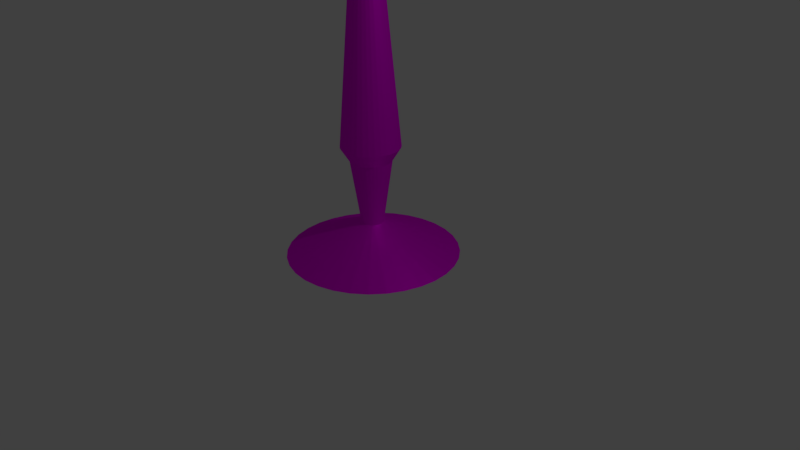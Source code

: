 # Source: pillar_001.blend  (saved by Blender 2.77.0; exported with 4.5.12 LTS)
import bpy
from mathutils import Matrix  # noqa: F401  (used for matrix-valued properties, if any)

bpy.ops.wm.read_factory_settings(use_empty=True)
scene = bpy.context.scene
scene.name = 'Scene'

# ---- collections
col_collection_1 = bpy.data.collections.new('Collection 1'); scene.collection.children.link(col_collection_1)

# ---- images (referenced by path relative to the original .blend; pixels are not part of the script)
import os
ASSET_DIR = os.environ.get("B2B_ASSET_DIR", "")  # directory of the original .blend (textures are referenced by path, not embedded)
HERE = os.path.dirname(os.path.abspath(__file__))  # packed textures are extracted next to this script under _unpacked/

def load_image(name, relpath, width, height, colorspace="sRGB"):
    """Load a texture the original file referenced (path relative to the .blend, or extracted next to this script)."""
    p = next((c for c in (os.path.join(HERE, relpath), os.path.join(ASSET_DIR, relpath)) if relpath and os.path.exists(c)), "")
    if p:
        img = bpy.data.images.load(p, check_existing=True)
        img.name = name
    else:  # same state as the original file: an image datablock whose file is absent (Cycles renders it pink)
        img = bpy.data.images.new(name, width, height)
        img.source = "FILE"
        img.filepath = "//" + (relpath or name)
    img.colorspace_settings.name = colorspace
    return img
img_pillar_jpg = load_image('pillar.jpg', 'pillar.jpg', 1024, 1024, 'sRGB')

# ---- materials (node trees are filled in below, after node groups)
mat_material_001 = bpy.data.materials.new('Material.001')
mat_material_001.alpha_threshold = 0.0
mat_material_001.roughness = 0.5

# ---- material node trees
mat_material_001.use_nodes = True; mat_material_001.node_tree.nodes.clear()
_N = mat_material_001.node_tree.nodes; _L = mat_material_001.node_tree.links
n0 = _N.new('ShaderNodeOutputMaterial'); n0.name = 'Material Output'; n0.location = (460, 300)
n1 = _N.new('ShaderNodeBsdfDiffuse'); n1.name = 'Diffuse BSDF'; n1.location = (10, 300)
n2 = _N.new('ShaderNodeMixShader'); n2.name = 'Mix Shader'; n2.location = (240, 344)
n3 = _N.new('ShaderNodeBsdfAnisotropic'); n3.name = 'Glossy BSDF'; n3.location = (22, 493)
n3.width = 154
n3.distribution = 'GGX'
n3.inputs[1].default_value = 0.4472
n4 = _N.new('ShaderNodeTexImage'); n4.name = 'Image Texture'; n4.location = (-249, 446)
n4.width = 140
n4.image = img_pillar_jpg
_L.new(n1.outputs[0], n2.inputs[2])
_L.new(n2.outputs[0], n0.inputs[0])
_L.new(n3.outputs[0], n2.inputs[1])
_L.new(n4.outputs[0], n3.inputs[0])
_L.new(n4.outputs[0], n1.inputs[0])
n0.is_active_output = True

# ---- world
world_world = bpy.data.worlds.new('World'); scene.world = world_world
world_world.color = (0.05088, 0.05088, 0.05088)
world_world.use_sun_shadow = False
world_world.sun_shadow_jitter_overblur = 0.0
world_world.cycles.sampling_method = 'MANUAL'

# ---- cameras
cam_camera = bpy.data.cameras.new('Camera')
cam_camera.clip_end = 100.0
cam_camera.lens = 35.0
cam_camera.sensor_width = 32.0
cam_camera.sensor_height = 18.0
cam_camera.ortho_scale = 7.314
cam_camera.dof.focus_distance = 0.0

# ---- lights
light_lamp = bpy.data.lights.new('Lamp', 'POINT')
light_lamp.transmission_factor = 0.0
light_lamp.cutoff_distance = 30.0
light_lamp.energy = 100.0
light_lamp.shadow_buffer_clip_start = 1.001
light_lamp.shadow_soft_size = 0.1
light_lamp.shadow_maximum_resolution = 0.006
light_lamp.use_absolute_resolution = True

# ---- meshes
me_cylinder = bpy.data.meshes.new('Cylinder')
me_cylinder.from_pydata([(-4.05e-08, 1.109, -0.9406), (-3.402e-08, 1.05, 3.598), (0.2163, 1.087, -0.9406), (0.2048, 1.029, 3.598), (0.4242, 1.024, -0.9406), (0.4017, 0.9697, 3.598), (0.6159, 0.9217, -0.9406), (0.5831, 0.8727, 3.598), (0.7839, 0.7839, -0.9406), (0.7422, 0.7422, 3.598), (0.9217, 0.6159, -0.9406), (0.8727, 0.5831, 3.598), (1.024, 0.4242, -0.9406), (0.9697, 0.4017, 3.598), (1.087, 0.2163, -0.9406), (1.029, 0.2048, 3.598), (1.109, 5.611e-08, -0.9406), (1.05, 6.978e-08, 3.598), (1.087, -0.2163, -0.9406), (1.029, -0.2048, 3.598), (1.024, -0.4242, -0.9406), (0.9697, -0.4017, 3.598), (0.9217, -0.6159, -0.9406), (0.8727, -0.5831, 3.598), (0.7839, -0.7839, -0.9406), (0.7422, -0.7422, 3.598), (0.6159, -0.9217, -0.9406), (0.5831, -0.8727, 3.598), (0.4242, -1.024, -0.9406), (0.4017, -0.9697, 3.598), (0.2163, -1.087, -0.9406), (0.2048, -1.029, 3.598), (-4.017e-07, -1.109, -0.9406), (-3.76e-07, -1.05, 3.598), (-0.2163, -1.087, -0.9406), (-0.2048, -1.029, 3.598), (-0.4242, -1.024, -0.9406), (-0.4017, -0.9697, 3.598), (-0.6159, -0.9217, -0.9406), (-0.5831, -0.8727, 3.598), (-0.7839, -0.7839, -0.9406), (-0.7422, -0.7422, 3.598), (-0.9217, -0.6159, -0.9406), (-0.8727, -0.5831, 3.598), (-1.024, -0.4242, -0.9406), (-0.9697, -0.4017, 3.598), (-1.087, -0.2163, -0.9406), (-1.029, -0.2048, 3.598), (-1.109, 1.043e-06, -0.9406), (-1.05, 1.004e-06, 3.598), (-1.087, 0.2163, -0.9406), (-1.029, 0.2048, 3.598), (-1.024, 0.4242, -0.9406), (-0.9697, 0.4017, 3.598), (-0.9217, 0.6159, -0.9406), (-0.8727, 0.5831, 3.598), (-0.7839, 0.7839, -0.9406), (-0.7422, 0.7422, 3.598), (-0.6159, 0.9217, -0.9406), (-0.5831, 0.8727, 3.598), (-0.4242, 1.024, -0.9406), (-0.4017, 0.9697, 3.598), (-0.2163, 1.087, -0.9406), (-0.2048, 1.029, 3.598), (7.451e-08, 0.06145, 3.362), (0.01199, 0.06027, 3.362), (0.02352, 0.05678, 3.362), (0.03414, 0.0511, 3.362), (0.04345, 0.04345, 3.362), (0.0511, 0.03414, 3.362), (0.05677, 0.02352, 3.362), (0.06027, 0.01199, 3.362), (0.06145, 2.987e-07, 3.362), (0.06027, -0.01199, 3.362), (0.05677, -0.02352, 3.362), (0.0511, -0.03414, 3.362), (0.04345, -0.04345, 3.362), (0.03414, -0.0511, 3.362), (0.02352, -0.05677, 3.362), (0.01199, -0.06027, 3.362), (5.448e-08, -0.06145, 3.362), (-0.01199, -0.06027, 3.362), (-0.02352, -0.05677, 3.362), (-0.03414, -0.0511, 3.362), (-0.04345, -0.04345, 3.362), (-0.0511, -0.03414, 3.362), (-0.05677, -0.02352, 3.362), (-0.06027, -0.01199, 3.362), (-0.06145, 3.534e-07, 3.362), (-0.06027, 0.01199, 3.362), (-0.05677, 0.02352, 3.362), (-0.0511, 0.03414, 3.362), (-0.04345, 0.04345, 3.362), (-0.03414, 0.0511, 3.362), (-0.02352, 0.05678, 3.362), (-0.01199, 0.06027, 3.362), (0.02778, 0.1397, -0.5204), (0.05449, 0.1316, -0.5204), (0.07911, 0.1184, -0.5204), (0.1007, 0.1007, -0.5204), (0.1184, 0.07911, -0.5204), (0.1316, 0.05449, -0.5204), (0.1397, 0.02778, -0.5204), (0.1424, 2.879e-07, -0.5204), (0.1397, -0.02778, -0.5204), (0.1316, -0.05449, -0.5204), (0.1184, -0.07911, -0.5204), (0.1007, -0.1007, -0.5204), (0.07911, -0.1184, -0.5204), (0.05449, -0.1316, -0.5204), (0.02778, -0.1397, -0.5204), (1.982e-08, -0.1424, -0.5204), (-0.02778, -0.1397, -0.5204), (-0.05449, -0.1316, -0.5204), (-0.07911, -0.1184, -0.5204), (-0.1007, -0.1007, -0.5204), (-0.1184, -0.07911, -0.5204), (-0.1316, -0.05449, -0.5204), (-0.1397, -0.02778, -0.5204), (-0.1424, 4.146e-07, -0.5204), (-0.1397, 0.02778, -0.5204), (-0.1316, 0.0545, -0.5204), (-0.1184, 0.07911, -0.5204), (-0.1007, 0.1007, -0.5204), (-0.07911, 0.1184, -0.5204), (-0.05449, 0.1316, -0.5204), (-0.02778, 0.1397, -0.5204), (6.622e-08, 0.1424, -0.5204), (5.399e-08, 0.2654, 0.3091), (0.05177, 0.2603, 0.3091), (0.1016, 0.2452, 0.3091), (0.1474, 0.2207, 0.3091), (0.1877, 0.1877, 0.3091), (0.2207, 0.1474, 0.3091), (0.2452, 0.1016, 0.3091), (0.2603, 0.05177, 0.3091), (0.2654, 2.514e-07, 0.3091), (0.2603, -0.05177, 0.3091), (0.2452, -0.1016, 0.3091), (0.2207, -0.1474, 0.3091), (0.1877, -0.1877, 0.3091), (0.1474, -0.2207, 0.3091), (0.1016, -0.2452, 0.3091), (0.05177, -0.2603, 0.3091), (-3.248e-08, -0.2654, 0.3091), (-0.05177, -0.2603, 0.3091), (-0.1016, -0.2452, 0.3091), (-0.1474, -0.2207, 0.3091), (-0.1877, -0.1876, 0.3091), (-0.2207, -0.1474, 0.3091), (-0.2452, -0.1016, 0.3091), (-0.2603, -0.05177, 0.3091), (-0.2654, 4.877e-07, 0.3091), (-0.2603, 0.05177, 0.3091), (-0.2452, 0.1016, 0.3091), (-0.2207, 0.1474, 0.3091), (-0.1876, 0.1877, 0.3091), (-0.1474, 0.2207, 0.3091), (-0.1016, 0.2452, 0.3091), (-0.05177, 0.2603, 0.3091), (3.881e-08, 0.3769, 0.487), (0.07353, 0.3696, 0.487), (0.1442, 0.3482, 0.487), (0.2094, 0.3134, 0.487), (0.2665, 0.2665, 0.487), (0.3134, 0.2094, 0.487), (0.3482, 0.1442, 0.487), (0.3696, 0.07353, 0.487), (0.3769, 2.264e-07, 0.487), (0.3696, -0.07353, 0.487), (0.3482, -0.1442, 0.487), (0.3134, -0.2094, 0.487), (0.2665, -0.2665, 0.487), (0.2094, -0.3134, 0.487), (0.1442, -0.3482, 0.487), (0.07353, -0.3696, 0.487), (-8.399e-08, -0.3769, 0.487), (-0.07353, -0.3696, 0.487), (-0.1442, -0.3482, 0.487), (-0.2094, -0.3134, 0.487), (-0.2665, -0.2665, 0.487), (-0.3134, -0.2094, 0.487), (-0.3482, -0.1442, 0.487), (-0.3696, -0.07353, 0.487), (-0.3769, 5.619e-07, 0.487), (-0.3696, 0.07353, 0.487), (-0.3482, 0.1442, 0.487), (-0.3134, 0.2094, 0.487), (-0.2665, 0.2665, 0.487), (-0.2094, 0.3134, 0.487), (-0.1442, 0.3482, 0.487), (-0.07353, 0.3696, 0.487), (6.21e-08, 0.1753, 2.815), (0.03419, 0.1719, 2.815), (0.06707, 0.1619, 2.815), (0.09736, 0.1457, 2.815), (0.1239, 0.1239, 2.815), (0.1457, 0.09736, 2.815), (0.1619, 0.06707, 2.815), (0.1719, 0.03419, 2.815), (0.1753, 2.851e-07, 2.815), (0.1719, -0.03419, 2.815), (0.1619, -0.06707, 2.815), (0.1457, -0.09736, 2.815), (0.1239, -0.1239, 2.815), (0.09736, -0.1457, 2.815), (0.06707, -0.1619, 2.815), (0.03419, -0.1719, 2.815), (4.997e-09, -0.1753, 2.815), (-0.03419, -0.1719, 2.815), (-0.06707, -0.1619, 2.815), (-0.09736, -0.1457, 2.815), (-0.1239, -0.1239, 2.815), (-0.1457, -0.09736, 2.815), (-0.1619, -0.06707, 2.815), (-0.1719, -0.03419, 2.815), (-0.1753, 4.41e-07, 2.815), (-0.1719, 0.03419, 2.815), (-0.1619, 0.06707, 2.815), (-0.1457, 0.09736, 2.815), (-0.1239, 0.1239, 2.815), (-0.09736, 0.1457, 2.815), (-0.06707, 0.1619, 2.815), (-0.03419, 0.1719, 2.815)], [], [(64, 1, 3, 65), (65, 3, 5, 66), (66, 5, 7, 67), (67, 7, 9, 68), (68, 9, 11, 69), (69, 11, 13, 70), (70, 13, 15, 71), (71, 15, 17, 72), (72, 17, 19, 73), (73, 19, 21, 74), (74, 21, 23, 75), (75, 23, 25, 76), (76, 25, 27, 77), (77, 27, 29, 78), (78, 29, 31, 79), (79, 31, 33, 80), (80, 33, 35, 81), (81, 35, 37, 82), (82, 37, 39, 83), (83, 39, 41, 84), (84, 41, 43, 85), (85, 43, 45, 86), (86, 45, 47, 87), (87, 47, 49, 88), (88, 49, 51, 89), (89, 51, 53, 90), (90, 53, 55, 91), (91, 55, 57, 92), (92, 57, 59, 93), (93, 59, 61, 94), (3, 1, 63, 61, 59, 57, 55, 53, 51, 49, 47, 45, 43, 41, 39, 37, 35, 33, 31, 29, 27, 25, 23, 21, 19, 17, 15, 13, 11, 9, 7, 5), (94, 61, 63, 95), (95, 63, 1, 64), (0, 2, 4, 6, 8, 10, 12, 14, 16, 18, 20, 22, 24, 26, 28, 30, 32, 34, 36, 38, 40, 42, 44, 46, 48, 50, 52, 54, 56, 58, 60, 62), (223, 95, 64, 192), (222, 94, 95, 223), (221, 93, 94, 222), (220, 92, 93, 221), (219, 91, 92, 220), (218, 90, 91, 219), (217, 89, 90, 218), (216, 88, 89, 217), (215, 87, 88, 216), (214, 86, 87, 215), (213, 85, 86, 214), (212, 84, 85, 213), (211, 83, 84, 212), (210, 82, 83, 211), (209, 81, 82, 210), (208, 80, 81, 209), (207, 79, 80, 208), (206, 78, 79, 207), (205, 77, 78, 206), (204, 76, 77, 205), (203, 75, 76, 204), (202, 74, 75, 203), (201, 73, 74, 202), (200, 72, 73, 201), (199, 71, 72, 200), (198, 70, 71, 199), (197, 69, 70, 198), (196, 68, 69, 197), (195, 67, 68, 196), (194, 66, 67, 195), (193, 65, 66, 194), (192, 64, 65, 193), (0, 127, 96, 2), (2, 96, 97, 4), (4, 97, 98, 6), (6, 98, 99, 8), (8, 99, 100, 10), (10, 100, 101, 12), (12, 101, 102, 14), (14, 102, 103, 16), (16, 103, 104, 18), (18, 104, 105, 20), (20, 105, 106, 22), (22, 106, 107, 24), (24, 107, 108, 26), (26, 108, 109, 28), (28, 109, 110, 30), (30, 110, 111, 32), (32, 111, 112, 34), (34, 112, 113, 36), (36, 113, 114, 38), (38, 114, 115, 40), (40, 115, 116, 42), (42, 116, 117, 44), (44, 117, 118, 46), (46, 118, 119, 48), (48, 119, 120, 50), (50, 120, 121, 52), (52, 121, 122, 54), (54, 122, 123, 56), (56, 123, 124, 58), (58, 124, 125, 60), (60, 125, 126, 62), (62, 126, 127, 0), (127, 128, 129, 96), (96, 129, 130, 97), (97, 130, 131, 98), (98, 131, 132, 99), (99, 132, 133, 100), (100, 133, 134, 101), (101, 134, 135, 102), (102, 135, 136, 103), (103, 136, 137, 104), (104, 137, 138, 105), (105, 138, 139, 106), (106, 139, 140, 107), (107, 140, 141, 108), (108, 141, 142, 109), (109, 142, 143, 110), (110, 143, 144, 111), (111, 144, 145, 112), (112, 145, 146, 113), (113, 146, 147, 114), (114, 147, 148, 115), (115, 148, 149, 116), (116, 149, 150, 117), (117, 150, 151, 118), (118, 151, 152, 119), (119, 152, 153, 120), (120, 153, 154, 121), (121, 154, 155, 122), (122, 155, 156, 123), (123, 156, 157, 124), (124, 157, 158, 125), (125, 158, 159, 126), (126, 159, 128, 127), (128, 160, 161, 129), (129, 161, 162, 130), (130, 162, 163, 131), (131, 163, 164, 132), (132, 164, 165, 133), (133, 165, 166, 134), (134, 166, 167, 135), (135, 167, 168, 136), (136, 168, 169, 137), (137, 169, 170, 138), (138, 170, 171, 139), (139, 171, 172, 140), (140, 172, 173, 141), (141, 173, 174, 142), (142, 174, 175, 143), (143, 175, 176, 144), (144, 176, 177, 145), (145, 177, 178, 146), (146, 178, 179, 147), (147, 179, 180, 148), (148, 180, 181, 149), (149, 181, 182, 150), (150, 182, 183, 151), (151, 183, 184, 152), (152, 184, 185, 153), (153, 185, 186, 154), (154, 186, 187, 155), (155, 187, 188, 156), (156, 188, 189, 157), (157, 189, 190, 158), (158, 190, 191, 159), (159, 191, 160, 128), (160, 192, 193, 161), (161, 193, 194, 162), (162, 194, 195, 163), (163, 195, 196, 164), (164, 196, 197, 165), (165, 197, 198, 166), (166, 198, 199, 167), (167, 199, 200, 168), (168, 200, 201, 169), (169, 201, 202, 170), (170, 202, 203, 171), (171, 203, 204, 172), (172, 204, 205, 173), (173, 205, 206, 174), (174, 206, 207, 175), (175, 207, 208, 176), (176, 208, 209, 177), (177, 209, 210, 178), (178, 210, 211, 179), (179, 211, 212, 180), (180, 212, 213, 181), (181, 213, 214, 182), (182, 214, 215, 183), (183, 215, 216, 184), (184, 216, 217, 185), (185, 217, 218, 186), (186, 218, 219, 187), (187, 219, 220, 188), (188, 220, 221, 189), (189, 221, 222, 190), (190, 222, 223, 191), (191, 223, 192, 160)])
_uv = me_cylinder.uv_layers.new(name='UVMap')
_uv.uv.foreach_set('vector', [0.4789, 0.9246, 0.4409, 1.085, 0.4302, 1.08, 0.4766, 0.9242, 0.4766, 0.9242, 0.4302, 1.08, 0.4185, 1.073, 0.4743, 0.9238, 0.4743, 0.9238, 0.4185, 1.073, 0.406, 1.063, 0.472, 0.9233, 0.472, 0.9233, 0.406, 1.063, 0.3928, 1.05, 0.4696, 0.9226, 0.4696, 0.9226, 0.3928, 1.05, 0.3795, 1.034, 0.4673, 0.9219, 0.4673, 0.9219, 0.3795, 1.034, 0.3666, 1.012, 0.4649, 0.9209, 0.4649, 0.9209, 0.3666, 1.012, 0.3551, 0.9837, 0.4624, 0.9198, 0.5373, 0.9219, 0.6357, 0.987, 0.6261, 1.01, 0.5347, 0.9231, 0.5347, 0.9231, 0.6261, 1.01, 0.6156, 1.028, 0.5323, 0.9241, 0.5323, 0.9241, 0.6156, 1.028, 0.6048, 1.043, 0.5299, 0.9248, 0.5299, 0.9248, 0.6048, 1.043, 0.5942, 1.054, 0.5275, 0.9253, 0.5275, 0.9253, 0.5942, 1.054, 0.584, 1.064, 0.5251, 0.9257, 0.5251, 0.9257, 0.584, 1.064, 0.5744, 1.071, 0.5228, 0.926, 0.5228, 0.926, 0.5744, 1.071, 0.5655, 1.076, 0.5205, 0.9262, 0.5205, 0.9262, 0.5655, 1.076, 0.5572, 1.081, 0.5182, 0.9263, 0.5182, 0.9263, 0.5572, 1.081, 0.5496, 1.084, 0.5158, 0.9264, 0.5158, 0.9264, 0.5496, 1.084, 0.5424, 1.087, 0.5135, 0.9264, 0.5135, 0.9264, 0.5424, 1.087, 0.5358, 1.089, 0.5112, 0.9264, 0.5112, 0.9264, 0.5358, 1.089, 0.5295, 1.091, 0.5089, 0.9264, 0.5089, 0.9264, 0.5295, 1.091, 0.5236, 1.092, 0.5066, 0.9263, 0.5066, 0.9263, 0.5236, 1.092, 0.5178, 1.093, 0.5043, 0.9263, 0.5043, 0.9263, 0.5178, 1.093, 0.5121, 1.094, 0.502, 0.9262, 0.502, 0.9262, 0.5121, 1.094, 0.5065, 1.095, 0.4996, 0.9261, 0.4996, 0.9261, 0.5065, 1.095, 0.5008, 1.095, 0.4973, 0.926, 0.4973, 0.926, 0.5008, 1.095, 0.495, 1.095, 0.495, 0.9259, 0.495, 0.9259, 0.495, 1.095, 0.4888, 1.095, 0.4927, 0.9258, 0.4927, 0.9258, 0.4888, 1.095, 0.4823, 1.095, 0.4904, 0.9256, 0.4904, 0.9256, 0.4823, 1.095, 0.4754, 1.094, 0.4881, 0.9255, 0.4881, 0.9255, 0.4754, 1.094, 0.4679, 1.093, 0.4858, 0.9253, 0.4858, 0.9253, 0.4679, 1.093, 0.4597, 1.091, 0.4835, 0.9251, 0.9571, 0.9081, 0.9419, 0.9288, 0.924, 0.9451, 0.9041, 0.9564, 0.883, 0.9621, 0.8615, 0.9621, 0.8404, 0.9564, 0.8205, 0.9451, 0.8027, 0.9288, 0.7874, 0.9081, 0.7755, 0.8837, 0.7673, 0.8565, 0.7631, 0.8278, 0.7631, 0.7984, 0.7673, 0.7696, 0.7755, 0.7425, 0.7874, 0.7181, 0.8027, 0.6973, 0.8205, 0.681, 0.8404, 0.6698, 0.8615, 0.6641, 0.883, 0.6641, 0.9041, 0.6698, 0.924, 0.681, 0.9419, 0.6973, 0.9571, 0.7181, 0.969, 0.7425, 0.9773, 0.7696, 0.9815, 0.7984, 0.9815, 0.8278, 0.9773, 0.8565, 0.969, 0.8837, 0.4835, 0.9251, 0.4597, 1.091, 0.4507, 1.089, 0.4812, 0.9249, 0.4812, 0.9249, 0.4507, 1.089, 0.4409, 1.085, 0.4789, 0.9246, 0.9006, 0.01138, 0.9216, 0.02324, 0.9405, 0.04046, 0.9565, 0.06238, 0.9692, 0.08816, 0.9779, 0.1168, 0.9823, 0.1472, 0.9823, 0.1782, 0.9779, 0.2086, 0.9692, 0.2373, 0.9565, 0.263, 0.9405, 0.285, 0.9216, 0.3022, 0.9006, 0.314, 0.8783, 0.3201, 0.8556, 0.3201, 0.8333, 0.314, 0.8123, 0.3022, 0.7934, 0.285, 0.7774, 0.263, 0.7647, 0.2373, 0.7561, 0.2086, 0.7516, 0.1782, 0.7516, 0.1472, 0.7561, 0.1168, 0.7647, 0.08816, 0.7774, 0.06238, 0.7934, 0.04046, 0.8123, 0.02324, 0.8333, 0.01138, 0.8556, 0.005327, 0.8783, 0.005327, 0.4658, 0.7949, 0.4812, 0.9249, 0.4789, 0.9246, 0.4613, 0.7958, 0.4703, 0.7941, 0.4835, 0.9251, 0.4812, 0.9249, 0.4658, 0.7949, 0.4748, 0.7935, 0.4858, 0.9253, 0.4835, 0.9251, 0.4703, 0.7941, 0.4792, 0.793, 0.4881, 0.9255, 0.4858, 0.9253, 0.4748, 0.7935, 0.4837, 0.7925, 0.4904, 0.9256, 0.4881, 0.9255, 0.4792, 0.793, 0.4881, 0.7923, 0.4927, 0.9258, 0.4904, 0.9256, 0.4837, 0.7925, 0.4926, 0.7921, 0.495, 0.9259, 0.4927, 0.9258, 0.4881, 0.7923, 0.497, 0.792, 0.4973, 0.926, 0.495, 0.9259, 0.4926, 0.7921, 0.5015, 0.792, 0.4996, 0.9261, 0.4973, 0.926, 0.497, 0.792, 0.5059, 0.7922, 0.502, 0.9262, 0.4996, 0.9261, 0.5015, 0.792, 0.5103, 0.7924, 0.5043, 0.9263, 0.502, 0.9262, 0.5059, 0.7922, 0.5148, 0.7928, 0.5066, 0.9263, 0.5043, 0.9263, 0.5103, 0.7924, 0.5192, 0.7932, 0.5089, 0.9264, 0.5066, 0.9263, 0.5148, 0.7928, 0.5237, 0.7938, 0.5112, 0.9264, 0.5089, 0.9264, 0.5192, 0.7932, 0.5282, 0.7945, 0.5135, 0.9264, 0.5112, 0.9264, 0.5237, 0.7938, 0.5326, 0.7954, 0.5158, 0.9264, 0.5135, 0.9264, 0.5282, 0.7945, 0.5372, 0.7963, 0.5182, 0.9263, 0.5158, 0.9264, 0.5326, 0.7954, 0.5417, 0.7974, 0.5205, 0.9262, 0.5182, 0.9263, 0.5372, 0.7963, 0.5462, 0.7986, 0.5228, 0.926, 0.5205, 0.9262, 0.5417, 0.7974, 0.5508, 0.7999, 0.5251, 0.9257, 0.5228, 0.926, 0.5462, 0.7986, 0.5554, 0.8014, 0.5275, 0.9253, 0.5251, 0.9257, 0.5508, 0.7999, 0.56, 0.803, 0.5299, 0.9248, 0.5275, 0.9253, 0.5554, 0.8014, 0.5647, 0.8048, 0.5323, 0.9241, 0.5299, 0.9248, 0.56, 0.803, 0.5695, 0.8068, 0.5347, 0.9231, 0.5323, 0.9241, 0.5647, 0.8048, 0.5743, 0.809, 0.5373, 0.9219, 0.5347, 0.9231, 0.5695, 0.8068, 0.4335, 0.804, 0.4649, 0.9209, 0.4624, 0.9198, 0.4288, 0.8059, 0.4383, 0.8022, 0.4673, 0.9219, 0.4649, 0.9209, 0.4335, 0.804, 0.4429, 0.8006, 0.4696, 0.9226, 0.4673, 0.9219, 0.4383, 0.8022, 0.4476, 0.7992, 0.472, 0.9233, 0.4696, 0.9226, 0.4429, 0.8006, 0.4522, 0.7979, 0.4743, 0.9238, 0.472, 0.9233, 0.4476, 0.7992, 0.4567, 0.7968, 0.4766, 0.9242, 0.4743, 0.9238, 0.4522, 0.7979, 0.4613, 0.7958, 0.4789, 0.9246, 0.4766, 0.9242, 0.4567, 0.7968, 0.3784, -0.04969, 0.4569, 0.1952, 0.4511, 0.1962, 0.3617, -0.03859, 0.3617, -0.03859, 0.4511, 0.1962, 0.4453, 0.1974, 0.3444, -0.0248, 0.3444, -0.0248, 0.4453, 0.1974, 0.4396, 0.199, 0.3264, -0.007716, 0.3264, -0.007716, 0.4396, 0.199, 0.434, 0.2009, 0.3081, 0.01341, 0.3081, 0.01341, 0.434, 0.2009, 0.4283, 0.2032, 0.2899, 0.03939, 0.2899, 0.03939, 0.4283, 0.2032, 0.4227, 0.206, 0.2725, 0.0711, 0.2725, 0.0711, 0.4227, 0.206, 0.4171, 0.2095, 0.2571, 0.1094, 0.7788, 0.1245, 0.6017, 0.2181, 0.5962, 0.2144, 0.7615, 0.07662, 0.7615, 0.07662, 0.5962, 0.2144, 0.5908, 0.2113, 0.7413, 0.03854, 0.7413, 0.03854, 0.5908, 0.2113, 0.5854, 0.2086, 0.7196, 0.008006, 0.7196, 0.008006, 0.5854, 0.2086, 0.5798, 0.2062, 0.6977, -0.01611, 0.6977, -0.01611, 0.5798, 0.2062, 0.5742, 0.2041, 0.6763, -0.03496, 0.6763, -0.03496, 0.5742, 0.2041, 0.5686, 0.2023, 0.6557, -0.04954, 0.6557, -0.04954, 0.5686, 0.2023, 0.5629, 0.2008, 0.6362, -0.06072, 0.6362, -0.06072, 0.5629, 0.2008, 0.5571, 0.1994, 0.6178, -0.06922, 0.6178, -0.06922, 0.5571, 0.1994, 0.5513, 0.1982, 0.6006, -0.07561, 0.6006, -0.07561, 0.5513, 0.1982, 0.5455, 0.1972, 0.5844, -0.08032, 0.5844, -0.08032, 0.5455, 0.1972, 0.5396, 0.1963, 0.5691, -0.08371, 0.5691, -0.08371, 0.5396, 0.1963, 0.5337, 0.1955, 0.5545, -0.08603, 0.5545, -0.08603, 0.5337, 0.1955, 0.5278, 0.1948, 0.5407, -0.08749, 0.5407, -0.08749, 0.5278, 0.1948, 0.5219, 0.1943, 0.5274, -0.08821, 0.5274, -0.08821, 0.5219, 0.1943, 0.5159, 0.1938, 0.5144, -0.08829, 0.5144, -0.08829, 0.5159, 0.1938, 0.51, 0.1934, 0.5017, -0.08779, 0.5017, -0.08779, 0.51, 0.1934, 0.504, 0.1932, 0.4891, -0.08674, 0.4891, -0.08674, 0.504, 0.1932, 0.4981, 0.193, 0.4765, -0.08511, 0.4765, -0.08511, 0.4981, 0.193, 0.4921, 0.1929, 0.4638, -0.08288, 0.4638, -0.08288, 0.4921, 0.1929, 0.4862, 0.193, 0.4509, -0.07997, 0.4509, -0.07997, 0.4862, 0.193, 0.4803, 0.1931, 0.4375, -0.07627, 0.4375, -0.07627, 0.4803, 0.1931, 0.4744, 0.1934, 0.4237, -0.07162, 0.4237, -0.07162, 0.4744, 0.1934, 0.4685, 0.1938, 0.4093, -0.06583, 0.4093, -0.06583, 0.4685, 0.1938, 0.4627, 0.1944, 0.3942, -0.05863, 0.3942, -0.05863, 0.4627, 0.1944, 0.4569, 0.1952, 0.3784, -0.04969, 0.4569, 0.1952, 0.4375, 0.4091, 0.4297, 0.4083, 0.4511, 0.1962, 0.4511, 0.1962, 0.4297, 0.4083, 0.4218, 0.4074, 0.4453, 0.1974, 0.4453, 0.1974, 0.4218, 0.4074, 0.4138, 0.4064, 0.4396, 0.199, 0.4396, 0.199, 0.4138, 0.4064, 0.4058, 0.4051, 0.434, 0.2009, 0.434, 0.2009, 0.4058, 0.4051, 0.3976, 0.4036, 0.4283, 0.2032, 0.4283, 0.2032, 0.3976, 0.4036, 0.3894, 0.4016, 0.4227, 0.206, 0.4227, 0.206, 0.3894, 0.4016, 0.381, 0.3992, 0.4171, 0.2095, 0.6017, 0.2181, 0.6286, 0.4072, 0.6206, 0.409, 0.5962, 0.2144, 0.5962, 0.2144, 0.6206, 0.409, 0.6126, 0.4103, 0.5908, 0.2113, 0.5908, 0.2113, 0.6126, 0.4103, 0.6047, 0.4112, 0.5854, 0.2086, 0.5854, 0.2086, 0.6047, 0.4112, 0.5968, 0.4119, 0.5798, 0.2062, 0.5798, 0.2062, 0.5968, 0.4119, 0.589, 0.4124, 0.5742, 0.2041, 0.5742, 0.2041, 0.589, 0.4124, 0.5812, 0.4128, 0.5686, 0.2023, 0.5686, 0.2023, 0.5812, 0.4128, 0.5735, 0.413, 0.5629, 0.2008, 0.5629, 0.2008, 0.5735, 0.413, 0.5659, 0.4132, 0.5571, 0.1994, 0.5571, 0.1994, 0.5659, 0.4132, 0.5583, 0.4133, 0.5513, 0.1982, 0.5513, 0.1982, 0.5583, 0.4133, 0.5507, 0.4133, 0.5455, 0.1972, 0.5455, 0.1972, 0.5507, 0.4133, 0.5432, 0.4132, 0.5396, 0.1963, 0.5396, 0.1963, 0.5432, 0.4132, 0.5356, 0.4132, 0.5337, 0.1955, 0.5337, 0.1955, 0.5356, 0.4132, 0.5281, 0.4131, 0.5278, 0.1948, 0.5278, 0.1948, 0.5281, 0.4131, 0.5207, 0.4129, 0.5219, 0.1943, 0.5219, 0.1943, 0.5207, 0.4129, 0.5132, 0.4128, 0.5159, 0.1938, 0.5159, 0.1938, 0.5132, 0.4128, 0.5057, 0.4126, 0.51, 0.1934, 0.51, 0.1934, 0.5057, 0.4126, 0.4982, 0.4123, 0.504, 0.1932, 0.504, 0.1932, 0.4982, 0.4123, 0.4907, 0.4121, 0.4981, 0.193, 0.4981, 0.193, 0.4907, 0.4121, 0.4832, 0.4118, 0.4921, 0.1929, 0.4921, 0.1929, 0.4832, 0.4118, 0.4757, 0.4115, 0.4862, 0.193, 0.4862, 0.193, 0.4757, 0.4115, 0.4681, 0.4111, 0.4803, 0.1931, 0.4803, 0.1931, 0.4681, 0.4111, 0.4605, 0.4107, 0.4744, 0.1934, 0.4744, 0.1934, 0.4605, 0.4107, 0.4529, 0.4102, 0.4685, 0.1938, 0.4685, 0.1938, 0.4529, 0.4102, 0.4452, 0.4097, 0.4627, 0.1944, 0.4627, 0.1944, 0.4452, 0.4097, 0.4375, 0.4091, 0.4569, 0.1952, 0.4375, 0.4091, 0.4361, 0.4469, 0.428, 0.4467, 0.4297, 0.4083, 0.4297, 0.4083, 0.428, 0.4467, 0.4198, 0.4465, 0.4218, 0.4074, 0.4218, 0.4074, 0.4198, 0.4465, 0.4113, 0.4463, 0.4138, 0.4064, 0.4138, 0.4064, 0.4113, 0.4463, 0.4026, 0.446, 0.4058, 0.4051, 0.4058, 0.4051, 0.4026, 0.446, 0.3937, 0.4456, 0.3976, 0.4036, 0.3976, 0.4036, 0.3937, 0.4456, 0.3844, 0.4453, 0.3894, 0.4016, 0.3894, 0.4016, 0.3844, 0.4453, 0.3747, 0.4448, 0.381, 0.3992, 0.6286, 0.4072, 0.6344, 0.4497, 0.6249, 0.4501, 0.6206, 0.409, 0.6206, 0.409, 0.6249, 0.4501, 0.6158, 0.4503, 0.6126, 0.4103, 0.6126, 0.4103, 0.6158, 0.4503, 0.6071, 0.4503, 0.6047, 0.4112, 0.6047, 0.4112, 0.6071, 0.4503, 0.5986, 0.4503, 0.5968, 0.4119, 0.5968, 0.4119, 0.5986, 0.4503, 0.5903, 0.4503, 0.589, 0.4124, 0.589, 0.4124, 0.5903, 0.4503, 0.5822, 0.4501, 0.5812, 0.4128, 0.5812, 0.4128, 0.5822, 0.4501, 0.5742, 0.45, 0.5735, 0.413, 0.5735, 0.413, 0.5742, 0.45, 0.5663, 0.4498, 0.5659, 0.4132, 0.5659, 0.4132, 0.5663, 0.4498, 0.5585, 0.4496, 0.5583, 0.4133, 0.5583, 0.4133, 0.5585, 0.4496, 0.5508, 0.4494, 0.5507, 0.4133, 0.5507, 0.4133, 0.5508, 0.4494, 0.5432, 0.4492, 0.5432, 0.4132, 0.5432, 0.4132, 0.5432, 0.4492, 0.5356, 0.449, 0.5356, 0.4132, 0.5356, 0.4132, 0.5356, 0.449, 0.528, 0.4488, 0.5281, 0.4131, 0.5281, 0.4131, 0.528, 0.4488, 0.5205, 0.4487, 0.5207, 0.4129, 0.5207, 0.4129, 0.5205, 0.4487, 0.513, 0.4485, 0.5132, 0.4128, 0.5132, 0.4128, 0.513, 0.4485, 0.5054, 0.4483, 0.5057, 0.4126, 0.5057, 0.4126, 0.5054, 0.4483, 0.4979, 0.4481, 0.4982, 0.4123, 0.4982, 0.4123, 0.4979, 0.4481, 0.4903, 0.448, 0.4907, 0.4121, 0.4907, 0.4121, 0.4903, 0.448, 0.4828, 0.4478, 0.4832, 0.4118, 0.4832, 0.4118, 0.4828, 0.4478, 0.4752, 0.4477, 0.4757, 0.4115, 0.4757, 0.4115, 0.4752, 0.4477, 0.4675, 0.4475, 0.4681, 0.4111, 0.4681, 0.4111, 0.4675, 0.4475, 0.4598, 0.4474, 0.4605, 0.4107, 0.4605, 0.4107, 0.4598, 0.4474, 0.452, 0.4472, 0.4529, 0.4102, 0.4529, 0.4102, 0.452, 0.4472, 0.4441, 0.4471, 0.4452, 0.4097, 0.4452, 0.4097, 0.4441, 0.4471, 0.4361, 0.4469, 0.4375, 0.4091, 0.4361, 0.4469, 0.4613, 0.7958, 0.4567, 0.7968, 0.428, 0.4467, 0.428, 0.4467, 0.4567, 0.7968, 0.4522, 0.7979, 0.4198, 0.4465, 0.4198, 0.4465, 0.4522, 0.7979, 0.4476, 0.7992, 0.4113, 0.4463, 0.4113, 0.4463, 0.4476, 0.7992, 0.4429, 0.8006, 0.4026, 0.446, 0.4026, 0.446, 0.4429, 0.8006, 0.4383, 0.8022, 0.3937, 0.4456, 0.3937, 0.4456, 0.4383, 0.8022, 0.4335, 0.804, 0.3844, 0.4453, 0.3844, 0.4453, 0.4335, 0.804, 0.4288, 0.8059, 0.3747, 0.4448, 0.6344, 0.4497, 0.5743, 0.809, 0.5695, 0.8068, 0.6249, 0.4501, 0.6249, 0.4501, 0.5695, 0.8068, 0.5647, 0.8048, 0.6158, 0.4503, 0.6158, 0.4503, 0.5647, 0.8048, 0.56, 0.803, 0.6071, 0.4503, 0.6071, 0.4503, 0.56, 0.803, 0.5554, 0.8014, 0.5986, 0.4503, 0.5986, 0.4503, 0.5554, 0.8014, 0.5508, 0.7999, 0.5903, 0.4503, 0.5903, 0.4503, 0.5508, 0.7999, 0.5462, 0.7986, 0.5822, 0.4501, 0.5822, 0.4501, 0.5462, 0.7986, 0.5417, 0.7974, 0.5742, 0.45, 0.5742, 0.45, 0.5417, 0.7974, 0.5372, 0.7963, 0.5663, 0.4498, 0.5663, 0.4498, 0.5372, 0.7963, 0.5326, 0.7954, 0.5585, 0.4496, 0.5585, 0.4496, 0.5326, 0.7954, 0.5282, 0.7945, 0.5508, 0.4494, 0.5508, 0.4494, 0.5282, 0.7945, 0.5237, 0.7938, 0.5432, 0.4492, 0.5432, 0.4492, 0.5237, 0.7938, 0.5192, 0.7932, 0.5356, 0.449, 0.5356, 0.449, 0.5192, 0.7932, 0.5148, 0.7928, 0.528, 0.4488, 0.528, 0.4488, 0.5148, 0.7928, 0.5103, 0.7924, 0.5205, 0.4487, 0.5205, 0.4487, 0.5103, 0.7924, 0.5059, 0.7922, 0.513, 0.4485, 0.513, 0.4485, 0.5059, 0.7922, 0.5015, 0.792, 0.5054, 0.4483, 0.5054, 0.4483, 0.5015, 0.792, 0.497, 0.792, 0.4979, 0.4481, 0.4979, 0.4481, 0.497, 0.792, 0.4926, 0.7921, 0.4903, 0.448, 0.4903, 0.448, 0.4926, 0.7921, 0.4881, 0.7923, 0.4828, 0.4478, 0.4828, 0.4478, 0.4881, 0.7923, 0.4837, 0.7925, 0.4752, 0.4477, 0.4752, 0.4477, 0.4837, 0.7925, 0.4792, 0.793, 0.4675, 0.4475, 0.4675, 0.4475, 0.4792, 0.793, 0.4748, 0.7935, 0.4598, 0.4474, 0.4598, 0.4474, 0.4748, 0.7935, 0.4703, 0.7941, 0.452, 0.4472, 0.452, 0.4472, 0.4703, 0.7941, 0.4658, 0.7949, 0.4441, 0.4471, 0.4441, 0.4471, 0.4658, 0.7949, 0.4613, 0.7958, 0.4361, 0.4469])
me_cylinder.materials.append(mat_material_001)
me_cylinder.use_remesh_preserve_volume = False
me_cylinder.use_remesh_preserve_attributes = False
me_cylinder.use_mirror_vertex_groups = False
me_cylinder.update()

# ---- objects
ob_cylinder = bpy.data.objects.new('Cylinder', me_cylinder)
ob_lamp = bpy.data.objects.new('Lamp', light_lamp)
ob_camera = bpy.data.objects.new('Camera', cam_camera)

# ---- transforms, parenting, visibility, modifiers, constraints
ob_cylinder.location = (0.0, 0.0, 1.0)
ob_cylinder.lineart.crease_threshold = 0.0
ob_lamp.location = (4.076, 1.005, 5.904)
ob_lamp.rotation_euler = (0.6503, 0.05522, 1.866)
ob_lamp.lock_rotations_4d = False
ob_lamp.empty_display_type = 'ARROWS'
ob_lamp.color = (0.0, 0.0, 0.0, 0.0)
ob_lamp.lineart.crease_threshold = 0.0
ob_camera.location = (7.481, -6.508, 5.344)
ob_camera.rotation_euler = (1.109, 0.01082, 0.8149)
ob_camera.lock_rotations_4d = False
ob_camera.empty_display_type = 'ARROWS'
ob_camera.color = (0.0, 0.0, 0.0, 0.0)
ob_camera.display_type = 'WIRE'
ob_camera.lineart.crease_threshold = 0.0

# ---- collection membership
col_collection_1.objects.link(ob_cylinder)
col_collection_1.objects.link(ob_lamp)
col_collection_1.objects.link(ob_camera)

# ---- scene / render settings (as saved in the file)
scene.camera = ob_camera
scene.frame_start = 1; scene.frame_end = 250; scene.frame_set(1)
scene.render.engine = 'CYCLES'
scene.render.resolution_percentage = 50
scene.render.dither_intensity = 0.0
scene.cycles.use_denoising = False
scene.cycles.samples = 128
scene.cycles.sampling_pattern = 'TABULATED_SOBOL'
scene.cycles.light_sampling_threshold = 0.0
scene.cycles.use_adaptive_sampling = False
scene.cycles.use_light_tree = False
scene.cycles.blur_glossy = 0.0
scene.cycles.sample_clamp_indirect = 0.0
scene.view_settings.view_transform = 'Standard'
bpy.context.view_layer.update()
